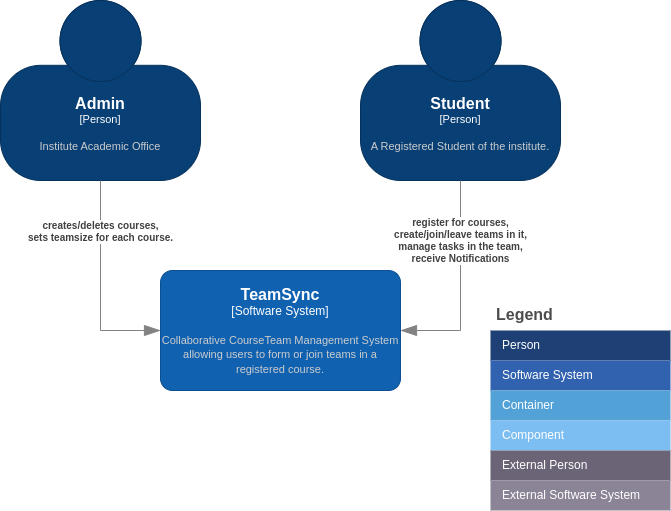

The diagram above was exported from draw.io. Its source (the exported page's mxGraphModel, read from the mxfile embedded in the PNG):
<mxGraphModel dx="1428" dy="833" grid="1" gridSize="10" guides="1" tooltips="1" connect="1" arrows="1" fold="1" page="1" pageScale="1" pageWidth="827" pageHeight="1169" math="0" shadow="0">
  <root>
    <mxCell id="0" />
    <mxCell id="1" parent="0" />
    <object placeholders="1" c4Name="Admin" c4Type="Person" c4Description="Institute Academic Office" label="&lt;font style=&quot;font-size: 16px&quot;&gt;&lt;b&gt;%c4Name%&lt;/b&gt;&lt;/font&gt;&lt;div&gt;[%c4Type%]&lt;/div&gt;&lt;br&gt;&lt;div&gt;&lt;font style=&quot;font-size: 11px&quot;&gt;&lt;font color=&quot;#cccccc&quot;&gt;%c4Description%&lt;/font&gt;&lt;/div&gt;" id="JnY-zLgY0dREfR7d9LBJ-1">
      <mxCell style="html=1;fontSize=11;dashed=0;whiteSpace=wrap;fillColor=#083F75;strokeColor=#06315C;fontColor=#ffffff;shape=mxgraph.c4.person2;align=center;metaEdit=1;points=[[0.5,0,0],[1,0.5,0],[1,0.75,0],[0.75,1,0],[0.5,1,0],[0.25,1,0],[0,0.75,0],[0,0.5,0]];resizable=0;" vertex="1" parent="1">
        <mxGeometry x="120" y="100" width="200" height="180" as="geometry" />
      </mxCell>
    </object>
    <object placeholders="1" c4Name="Student" c4Type="Person" c4Description="A Registered Student of the institute." label="&lt;font style=&quot;font-size: 16px&quot;&gt;&lt;b&gt;%c4Name%&lt;/b&gt;&lt;/font&gt;&lt;div&gt;[%c4Type%]&lt;/div&gt;&lt;br&gt;&lt;div&gt;&lt;font style=&quot;font-size: 11px&quot;&gt;&lt;font color=&quot;#cccccc&quot;&gt;%c4Description%&lt;/font&gt;&lt;/div&gt;" id="JnY-zLgY0dREfR7d9LBJ-2">
      <mxCell style="html=1;fontSize=11;dashed=0;whiteSpace=wrap;fillColor=#083F75;strokeColor=#06315C;fontColor=#ffffff;shape=mxgraph.c4.person2;align=center;metaEdit=1;points=[[0.5,0,0],[1,0.5,0],[1,0.75,0],[0.75,1,0],[0.5,1,0],[0.25,1,0],[0,0.75,0],[0,0.5,0]];resizable=0;" vertex="1" parent="1">
        <mxGeometry x="480" y="100" width="200" height="180" as="geometry" />
      </mxCell>
    </object>
    <object placeholders="1" c4Name="TeamSync" c4Type="Software System" c4Description="Collaborative CourseTeam Management System allowing users to form or join teams in a registered course." label="&lt;font style=&quot;font-size: 16px&quot;&gt;&lt;b&gt;%c4Name%&lt;/b&gt;&lt;/font&gt;&lt;div&gt;[%c4Type%]&lt;/div&gt;&lt;br&gt;&lt;div&gt;&lt;font style=&quot;font-size: 11px&quot;&gt;&lt;font color=&quot;#cccccc&quot;&gt;%c4Description%&lt;/font&gt;&lt;/div&gt;" id="JnY-zLgY0dREfR7d9LBJ-3">
      <mxCell style="rounded=1;whiteSpace=wrap;html=1;labelBackgroundColor=none;fillColor=#1061B0;fontColor=#ffffff;align=center;arcSize=10;strokeColor=#0D5091;metaEdit=1;resizable=0;points=[[0.25,0,0],[0.5,0,0],[0.75,0,0],[1,0.25,0],[1,0.5,0],[1,0.75,0],[0.75,1,0],[0.5,1,0],[0.25,1,0],[0,0.75,0],[0,0.5,0],[0,0.25,0]];" vertex="1" parent="1">
        <mxGeometry x="280" y="370" width="240" height="120" as="geometry" />
      </mxCell>
    </object>
    <object placeholders="1" c4Type="Relationship" c4Description="register for courses, &#10;create/join/leave teams in it,&#10;manage tasks in the team,&#10;receive Notifications" label="&lt;div style=&quot;text-align: left&quot;&gt;&lt;div style=&quot;text-align: center&quot;&gt;&lt;b&gt;%c4Description%&lt;/b&gt;&lt;/div&gt;" id="JnY-zLgY0dREfR7d9LBJ-4">
      <mxCell style="endArrow=blockThin;html=1;fontSize=10;fontColor=#404040;strokeWidth=1;endFill=1;strokeColor=#828282;elbow=vertical;metaEdit=1;endSize=14;startSize=14;jumpStyle=arc;jumpSize=16;rounded=0;edgeStyle=orthogonalEdgeStyle;exitX=0.5;exitY=1;exitDx=0;exitDy=0;exitPerimeter=0;entryX=1;entryY=0.5;entryDx=0;entryDy=0;entryPerimeter=0;" edge="1" parent="1" source="JnY-zLgY0dREfR7d9LBJ-2" target="JnY-zLgY0dREfR7d9LBJ-3">
        <mxGeometry x="-0.4286" width="240" relative="1" as="geometry">
          <mxPoint x="260" y="360" as="sourcePoint" />
          <mxPoint x="530" y="430" as="targetPoint" />
          <Array as="points">
            <mxPoint x="580" y="430" />
          </Array>
          <mxPoint as="offset" />
        </mxGeometry>
      </mxCell>
    </object>
    <mxCell id="JnY-zLgY0dREfR7d9LBJ-5" value="Legend" style="shape=table;startSize=30;container=1;collapsible=0;childLayout=tableLayout;fontSize=16;align=left;verticalAlign=top;fillColor=none;strokeColor=none;fontColor=#4D4D4D;fontStyle=1;spacingLeft=6;spacing=0;resizable=0;" vertex="1" parent="1">
      <mxGeometry x="610" y="400" width="180" height="210" as="geometry" />
    </mxCell>
    <mxCell id="JnY-zLgY0dREfR7d9LBJ-6" value="" style="shape=tableRow;horizontal=0;startSize=0;swimlaneHead=0;swimlaneBody=0;strokeColor=inherit;top=0;left=0;bottom=0;right=0;collapsible=0;dropTarget=0;fillColor=none;points=[[0,0.5],[1,0.5]];portConstraint=eastwest;fontSize=12;" vertex="1" parent="JnY-zLgY0dREfR7d9LBJ-5">
      <mxGeometry y="30" width="180" height="30" as="geometry" />
    </mxCell>
    <mxCell id="JnY-zLgY0dREfR7d9LBJ-7" value="Person" style="shape=partialRectangle;html=1;whiteSpace=wrap;connectable=0;strokeColor=inherit;overflow=hidden;fillColor=#1E4074;top=0;left=0;bottom=0;right=0;pointerEvents=1;fontSize=12;align=left;fontColor=#FFFFFF;gradientColor=none;spacingLeft=10;spacingRight=4;" vertex="1" parent="JnY-zLgY0dREfR7d9LBJ-6">
      <mxGeometry width="180" height="30" as="geometry">
        <mxRectangle width="180" height="30" as="alternateBounds" />
      </mxGeometry>
    </mxCell>
    <mxCell id="JnY-zLgY0dREfR7d9LBJ-8" value="" style="shape=tableRow;horizontal=0;startSize=0;swimlaneHead=0;swimlaneBody=0;strokeColor=inherit;top=0;left=0;bottom=0;right=0;collapsible=0;dropTarget=0;fillColor=none;points=[[0,0.5],[1,0.5]];portConstraint=eastwest;fontSize=12;" vertex="1" parent="JnY-zLgY0dREfR7d9LBJ-5">
      <mxGeometry y="60" width="180" height="30" as="geometry" />
    </mxCell>
    <mxCell id="JnY-zLgY0dREfR7d9LBJ-9" value="Software System" style="shape=partialRectangle;html=1;whiteSpace=wrap;connectable=0;strokeColor=inherit;overflow=hidden;fillColor=#3162AF;top=0;left=0;bottom=0;right=0;pointerEvents=1;fontSize=12;align=left;fontColor=#FFFFFF;gradientColor=none;spacingLeft=10;spacingRight=4;" vertex="1" parent="JnY-zLgY0dREfR7d9LBJ-8">
      <mxGeometry width="180" height="30" as="geometry">
        <mxRectangle width="180" height="30" as="alternateBounds" />
      </mxGeometry>
    </mxCell>
    <mxCell id="JnY-zLgY0dREfR7d9LBJ-10" value="" style="shape=tableRow;horizontal=0;startSize=0;swimlaneHead=0;swimlaneBody=0;strokeColor=inherit;top=0;left=0;bottom=0;right=0;collapsible=0;dropTarget=0;fillColor=none;points=[[0,0.5],[1,0.5]];portConstraint=eastwest;fontSize=12;" vertex="1" parent="JnY-zLgY0dREfR7d9LBJ-5">
      <mxGeometry y="90" width="180" height="30" as="geometry" />
    </mxCell>
    <mxCell id="JnY-zLgY0dREfR7d9LBJ-11" value="Container" style="shape=partialRectangle;html=1;whiteSpace=wrap;connectable=0;strokeColor=inherit;overflow=hidden;fillColor=#52a2d8;top=0;left=0;bottom=0;right=0;pointerEvents=1;fontSize=12;align=left;fontColor=#FFFFFF;gradientColor=none;spacingLeft=10;spacingRight=4;" vertex="1" parent="JnY-zLgY0dREfR7d9LBJ-10">
      <mxGeometry width="180" height="30" as="geometry">
        <mxRectangle width="180" height="30" as="alternateBounds" />
      </mxGeometry>
    </mxCell>
    <mxCell id="JnY-zLgY0dREfR7d9LBJ-12" value="" style="shape=tableRow;horizontal=0;startSize=0;swimlaneHead=0;swimlaneBody=0;strokeColor=inherit;top=0;left=0;bottom=0;right=0;collapsible=0;dropTarget=0;fillColor=none;points=[[0,0.5],[1,0.5]];portConstraint=eastwest;fontSize=12;" vertex="1" parent="JnY-zLgY0dREfR7d9LBJ-5">
      <mxGeometry y="120" width="180" height="30" as="geometry" />
    </mxCell>
    <mxCell id="JnY-zLgY0dREfR7d9LBJ-13" value="Component" style="shape=partialRectangle;html=1;whiteSpace=wrap;connectable=0;strokeColor=inherit;overflow=hidden;fillColor=#7dbef2;top=0;left=0;bottom=0;right=0;pointerEvents=1;fontSize=12;align=left;fontColor=#FFFFFF;gradientColor=none;spacingLeft=10;spacingRight=4;" vertex="1" parent="JnY-zLgY0dREfR7d9LBJ-12">
      <mxGeometry width="180" height="30" as="geometry">
        <mxRectangle width="180" height="30" as="alternateBounds" />
      </mxGeometry>
    </mxCell>
    <mxCell id="JnY-zLgY0dREfR7d9LBJ-14" value="" style="shape=tableRow;horizontal=0;startSize=0;swimlaneHead=0;swimlaneBody=0;strokeColor=inherit;top=0;left=0;bottom=0;right=0;collapsible=0;dropTarget=0;fillColor=none;points=[[0,0.5],[1,0.5]];portConstraint=eastwest;fontSize=12;" vertex="1" parent="JnY-zLgY0dREfR7d9LBJ-5">
      <mxGeometry y="150" width="180" height="30" as="geometry" />
    </mxCell>
    <mxCell id="JnY-zLgY0dREfR7d9LBJ-15" value="External Person" style="shape=partialRectangle;html=1;whiteSpace=wrap;connectable=0;strokeColor=inherit;overflow=hidden;fillColor=#6b6477;top=0;left=0;bottom=0;right=0;pointerEvents=1;fontSize=12;align=left;fontColor=#FFFFFF;gradientColor=none;spacingLeft=10;spacingRight=4;" vertex="1" parent="JnY-zLgY0dREfR7d9LBJ-14">
      <mxGeometry width="180" height="30" as="geometry">
        <mxRectangle width="180" height="30" as="alternateBounds" />
      </mxGeometry>
    </mxCell>
    <mxCell id="JnY-zLgY0dREfR7d9LBJ-16" value="" style="shape=tableRow;horizontal=0;startSize=0;swimlaneHead=0;swimlaneBody=0;strokeColor=inherit;top=0;left=0;bottom=0;right=0;collapsible=0;dropTarget=0;fillColor=none;points=[[0,0.5],[1,0.5]];portConstraint=eastwest;fontSize=12;" vertex="1" parent="JnY-zLgY0dREfR7d9LBJ-5">
      <mxGeometry y="180" width="180" height="30" as="geometry" />
    </mxCell>
    <mxCell id="JnY-zLgY0dREfR7d9LBJ-17" value="External Software System" style="shape=partialRectangle;html=1;whiteSpace=wrap;connectable=0;strokeColor=inherit;overflow=hidden;fillColor=#8b8496;top=0;left=0;bottom=0;right=0;pointerEvents=1;fontSize=12;align=left;fontColor=#FFFFFF;gradientColor=none;spacingLeft=10;spacingRight=4;" vertex="1" parent="JnY-zLgY0dREfR7d9LBJ-16">
      <mxGeometry width="180" height="30" as="geometry">
        <mxRectangle width="180" height="30" as="alternateBounds" />
      </mxGeometry>
    </mxCell>
    <object placeholders="1" c4Type="Relationship" c4Description="creates/deletes courses,&#10;sets teamsize for each course." label="&lt;div style=&quot;text-align: left&quot;&gt;&lt;div style=&quot;text-align: center&quot;&gt;&lt;b&gt;%c4Description%&lt;/b&gt;&lt;/div&gt;" id="JnY-zLgY0dREfR7d9LBJ-18">
      <mxCell style="endArrow=blockThin;html=1;fontSize=10;fontColor=#404040;strokeWidth=1;endFill=1;strokeColor=#828282;elbow=vertical;metaEdit=1;endSize=14;startSize=14;jumpStyle=arc;jumpSize=16;rounded=0;edgeStyle=orthogonalEdgeStyle;exitX=0.5;exitY=1;exitDx=0;exitDy=0;exitPerimeter=0;entryX=0;entryY=0.5;entryDx=0;entryDy=0;entryPerimeter=0;" edge="1" parent="1" source="JnY-zLgY0dREfR7d9LBJ-1" target="JnY-zLgY0dREfR7d9LBJ-3">
        <mxGeometry x="-0.5172" width="240" relative="1" as="geometry">
          <mxPoint x="160" y="270" as="sourcePoint" />
          <mxPoint x="120" y="440" as="targetPoint" />
          <Array as="points">
            <mxPoint x="220" y="430" />
          </Array>
          <mxPoint as="offset" />
        </mxGeometry>
      </mxCell>
    </object>
  </root>
</mxGraphModel>